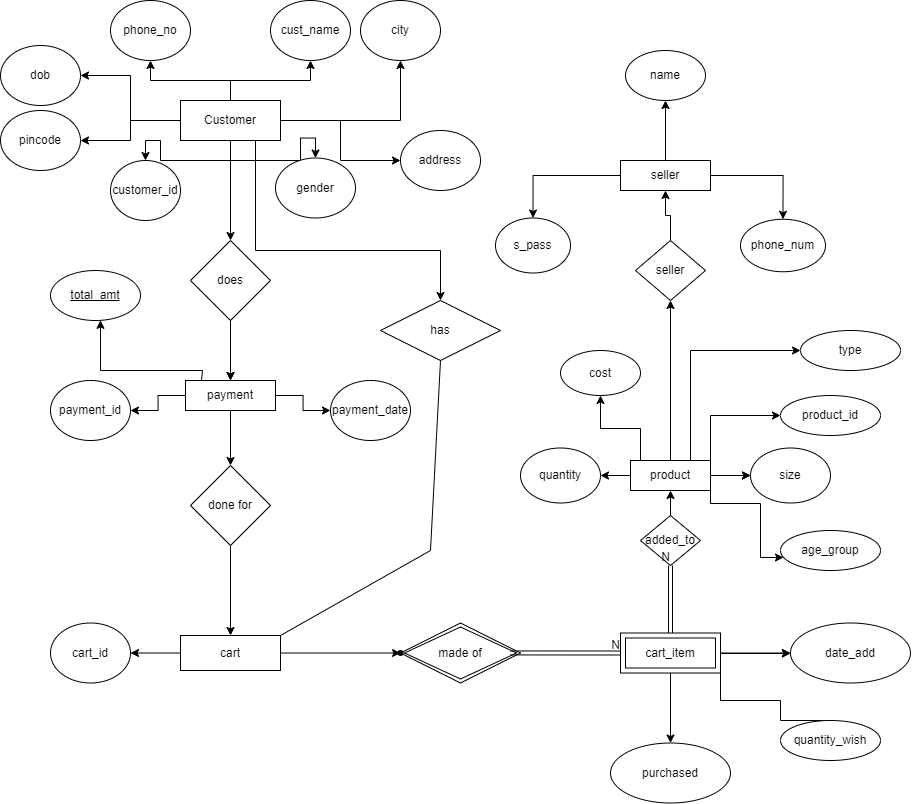

The diagram above was exported from draw.io. Its source (the exported page's mxGraphModel, read from the mxfile embedded in the PNG):
<mxGraphModel dx="1857" dy="536" grid="1" gridSize="10" guides="1" tooltips="1" connect="1" arrows="1" fold="1" page="1" pageScale="1" pageWidth="850" pageHeight="1100" math="0" shadow="0" extFonts="Permanent Marker^https://fonts.googleapis.com/css?family=Permanent+Marker">
  <root>
    <mxCell id="0" />
    <mxCell id="1" parent="0" />
    <mxCell id="3ruu7ZtZa3hN_hJ0gC64-28" value="" style="edgeStyle=orthogonalEdgeStyle;rounded=0;orthogonalLoop=1;jettySize=auto;html=1;fontFamily=Helvetica;fontSize=12;fontColor=default;exitX=0.178;exitY=0;exitDx=0;exitDy=0;exitPerimeter=0;" edge="1" parent="1" source="3ruu7ZtZa3hN_hJ0gC64-18" target="3ruu7ZtZa3hN_hJ0gC64-27">
      <mxGeometry relative="1" as="geometry">
        <mxPoint x="120" y="340" as="sourcePoint" />
        <Array as="points">
          <mxPoint x="132" y="380" />
          <mxPoint x="30" y="380" />
        </Array>
      </mxGeometry>
    </mxCell>
    <mxCell id="3ruu7ZtZa3hN_hJ0gC64-3" value="" style="edgeStyle=orthogonalEdgeStyle;rounded=0;orthogonalLoop=1;jettySize=auto;html=1;" edge="1" parent="1" source="3ruu7ZtZa3hN_hJ0gC64-1" target="3ruu7ZtZa3hN_hJ0gC64-2">
      <mxGeometry relative="1" as="geometry" />
    </mxCell>
    <mxCell id="3ruu7ZtZa3hN_hJ0gC64-6" value="" style="edgeStyle=orthogonalEdgeStyle;rounded=0;orthogonalLoop=1;jettySize=auto;html=1;" edge="1" parent="1" source="3ruu7ZtZa3hN_hJ0gC64-1" target="3ruu7ZtZa3hN_hJ0gC64-5">
      <mxGeometry relative="1" as="geometry" />
    </mxCell>
    <mxCell id="3ruu7ZtZa3hN_hJ0gC64-8" value="" style="edgeStyle=orthogonalEdgeStyle;rounded=0;orthogonalLoop=1;jettySize=auto;html=1;" edge="1" parent="1" source="3ruu7ZtZa3hN_hJ0gC64-1" target="3ruu7ZtZa3hN_hJ0gC64-7">
      <mxGeometry relative="1" as="geometry" />
    </mxCell>
    <mxCell id="3ruu7ZtZa3hN_hJ0gC64-10" value="" style="edgeStyle=orthogonalEdgeStyle;rounded=0;orthogonalLoop=1;jettySize=auto;html=1;" edge="1" parent="1" source="3ruu7ZtZa3hN_hJ0gC64-1" target="3ruu7ZtZa3hN_hJ0gC64-9">
      <mxGeometry relative="1" as="geometry" />
    </mxCell>
    <mxCell id="3ruu7ZtZa3hN_hJ0gC64-12" value="" style="edgeStyle=orthogonalEdgeStyle;rounded=0;orthogonalLoop=1;jettySize=auto;html=1;" edge="1" parent="1" source="3ruu7ZtZa3hN_hJ0gC64-1" target="3ruu7ZtZa3hN_hJ0gC64-11">
      <mxGeometry relative="1" as="geometry" />
    </mxCell>
    <mxCell id="3ruu7ZtZa3hN_hJ0gC64-14" value="" style="edgeStyle=orthogonalEdgeStyle;rounded=0;orthogonalLoop=1;jettySize=auto;html=1;" edge="1" parent="1" source="3ruu7ZtZa3hN_hJ0gC64-1" target="3ruu7ZtZa3hN_hJ0gC64-13">
      <mxGeometry relative="1" as="geometry" />
    </mxCell>
    <mxCell id="3ruu7ZtZa3hN_hJ0gC64-17" value="" style="edgeStyle=orthogonalEdgeStyle;rounded=0;orthogonalLoop=1;jettySize=auto;html=1;fontFamily=Helvetica;fontSize=12;fontColor=default;" edge="1" parent="1" source="3ruu7ZtZa3hN_hJ0gC64-1" target="3ruu7ZtZa3hN_hJ0gC64-16">
      <mxGeometry relative="1" as="geometry" />
    </mxCell>
    <mxCell id="3ruu7ZtZa3hN_hJ0gC64-85" style="edgeStyle=orthogonalEdgeStyle;rounded=0;orthogonalLoop=1;jettySize=auto;html=1;exitX=0.75;exitY=1;exitDx=0;exitDy=0;fontFamily=Helvetica;fontSize=12;fontColor=default;" edge="1" parent="1" source="3ruu7ZtZa3hN_hJ0gC64-1" target="3ruu7ZtZa3hN_hJ0gC64-89">
      <mxGeometry relative="1" as="geometry">
        <mxPoint x="380" y="340" as="targetPoint" />
        <Array as="points">
          <mxPoint x="185" y="260" />
          <mxPoint x="370" y="260" />
        </Array>
      </mxGeometry>
    </mxCell>
    <mxCell id="3ruu7ZtZa3hN_hJ0gC64-129" value="" style="edgeStyle=orthogonalEdgeStyle;rounded=0;orthogonalLoop=1;jettySize=auto;html=1;fontFamily=Helvetica;fontSize=12;fontColor=default;" edge="1" parent="1" source="3ruu7ZtZa3hN_hJ0gC64-1" target="3ruu7ZtZa3hN_hJ0gC64-128">
      <mxGeometry relative="1" as="geometry" />
    </mxCell>
    <mxCell id="3ruu7ZtZa3hN_hJ0gC64-131" value="" style="edgeStyle=orthogonalEdgeStyle;rounded=0;orthogonalLoop=1;jettySize=auto;html=1;fontFamily=Helvetica;fontSize=12;fontColor=default;" edge="1" parent="1" source="3ruu7ZtZa3hN_hJ0gC64-1" target="3ruu7ZtZa3hN_hJ0gC64-130">
      <mxGeometry relative="1" as="geometry" />
    </mxCell>
    <mxCell id="3ruu7ZtZa3hN_hJ0gC64-1" value="Customer" style="whiteSpace=wrap;html=1;align=center;" vertex="1" parent="1">
      <mxGeometry x="110" y="110" width="100" height="40" as="geometry" />
    </mxCell>
    <mxCell id="3ruu7ZtZa3hN_hJ0gC64-2" value="cust_name" style="ellipse;whiteSpace=wrap;html=1;" vertex="1" parent="1">
      <mxGeometry x="200" y="10" width="80" height="60" as="geometry" />
    </mxCell>
    <mxCell id="3ruu7ZtZa3hN_hJ0gC64-5" value="gender" style="ellipse;whiteSpace=wrap;html=1;" vertex="1" parent="1">
      <mxGeometry x="205" y="167.5" width="80" height="60" as="geometry" />
    </mxCell>
    <mxCell id="3ruu7ZtZa3hN_hJ0gC64-7" value="phone_no" style="ellipse;whiteSpace=wrap;html=1;" vertex="1" parent="1">
      <mxGeometry x="40" y="10" width="80" height="60" as="geometry" />
    </mxCell>
    <mxCell id="3ruu7ZtZa3hN_hJ0gC64-9" value="customer_id" style="ellipse;whiteSpace=wrap;html=1;" vertex="1" parent="1">
      <mxGeometry x="40" y="170" width="70" height="60" as="geometry" />
    </mxCell>
    <mxCell id="3ruu7ZtZa3hN_hJ0gC64-11" value="address" style="ellipse;whiteSpace=wrap;html=1;" vertex="1" parent="1">
      <mxGeometry x="330" y="140" width="80" height="60" as="geometry" />
    </mxCell>
    <mxCell id="3ruu7ZtZa3hN_hJ0gC64-13" value="pincode" style="ellipse;whiteSpace=wrap;html=1;" vertex="1" parent="1">
      <mxGeometry x="-70" y="120" width="80" height="60" as="geometry" />
    </mxCell>
    <mxCell id="3ruu7ZtZa3hN_hJ0gC64-19" value="" style="edgeStyle=orthogonalEdgeStyle;rounded=0;orthogonalLoop=1;jettySize=auto;html=1;fontFamily=Helvetica;fontSize=12;fontColor=default;" edge="1" parent="1" source="3ruu7ZtZa3hN_hJ0gC64-16" target="3ruu7ZtZa3hN_hJ0gC64-18">
      <mxGeometry relative="1" as="geometry" />
    </mxCell>
    <mxCell id="3ruu7ZtZa3hN_hJ0gC64-29" style="edgeStyle=orthogonalEdgeStyle;rounded=0;orthogonalLoop=1;jettySize=auto;html=1;fontFamily=Helvetica;fontSize=12;fontColor=default;" edge="1" parent="1" source="3ruu7ZtZa3hN_hJ0gC64-16" target="3ruu7ZtZa3hN_hJ0gC64-18">
      <mxGeometry relative="1" as="geometry" />
    </mxCell>
    <mxCell id="3ruu7ZtZa3hN_hJ0gC64-16" value="does" style="rhombus;whiteSpace=wrap;html=1;" vertex="1" parent="1">
      <mxGeometry x="120" y="250" width="80" height="80" as="geometry" />
    </mxCell>
    <mxCell id="3ruu7ZtZa3hN_hJ0gC64-21" value="" style="edgeStyle=orthogonalEdgeStyle;rounded=0;orthogonalLoop=1;jettySize=auto;html=1;fontFamily=Helvetica;fontSize=12;fontColor=default;" edge="1" parent="1" source="3ruu7ZtZa3hN_hJ0gC64-18" target="3ruu7ZtZa3hN_hJ0gC64-20">
      <mxGeometry relative="1" as="geometry" />
    </mxCell>
    <mxCell id="3ruu7ZtZa3hN_hJ0gC64-25" value="" style="edgeStyle=orthogonalEdgeStyle;rounded=0;orthogonalLoop=1;jettySize=auto;html=1;fontFamily=Helvetica;fontSize=12;fontColor=default;" edge="1" parent="1" source="3ruu7ZtZa3hN_hJ0gC64-18" target="3ruu7ZtZa3hN_hJ0gC64-24">
      <mxGeometry relative="1" as="geometry" />
    </mxCell>
    <mxCell id="3ruu7ZtZa3hN_hJ0gC64-34" value="" style="edgeStyle=orthogonalEdgeStyle;rounded=0;orthogonalLoop=1;jettySize=auto;html=1;fontFamily=Helvetica;fontSize=12;fontColor=default;" edge="1" parent="1" source="3ruu7ZtZa3hN_hJ0gC64-18" target="3ruu7ZtZa3hN_hJ0gC64-33">
      <mxGeometry relative="1" as="geometry" />
    </mxCell>
    <mxCell id="3ruu7ZtZa3hN_hJ0gC64-18" value="payment" style="whiteSpace=wrap;html=1;" vertex="1" parent="1">
      <mxGeometry x="115" y="390" width="90" height="30" as="geometry" />
    </mxCell>
    <mxCell id="3ruu7ZtZa3hN_hJ0gC64-20" value="payment_id" style="ellipse;whiteSpace=wrap;html=1;" vertex="1" parent="1">
      <mxGeometry x="-20" y="390" width="80" height="60" as="geometry" />
    </mxCell>
    <mxCell id="3ruu7ZtZa3hN_hJ0gC64-24" value="payment_date" style="ellipse;whiteSpace=wrap;html=1;" vertex="1" parent="1">
      <mxGeometry x="260" y="390" width="80" height="60" as="geometry" />
    </mxCell>
    <mxCell id="3ruu7ZtZa3hN_hJ0gC64-27" value="total_amt" style="ellipse;whiteSpace=wrap;html=1;align=center;fontStyle=4;strokeColor=default;fontFamily=Helvetica;fontSize=12;fontColor=default;fillColor=default;" vertex="1" parent="1">
      <mxGeometry x="-20" y="280" width="90" height="50" as="geometry" />
    </mxCell>
    <mxCell id="3ruu7ZtZa3hN_hJ0gC64-36" value="" style="edgeStyle=orthogonalEdgeStyle;rounded=0;orthogonalLoop=1;jettySize=auto;html=1;fontFamily=Helvetica;fontSize=12;fontColor=default;" edge="1" parent="1" source="3ruu7ZtZa3hN_hJ0gC64-33" target="3ruu7ZtZa3hN_hJ0gC64-35">
      <mxGeometry relative="1" as="geometry" />
    </mxCell>
    <mxCell id="3ruu7ZtZa3hN_hJ0gC64-33" value="done for" style="rhombus;whiteSpace=wrap;html=1;" vertex="1" parent="1">
      <mxGeometry x="120" y="475" width="80" height="80" as="geometry" />
    </mxCell>
    <mxCell id="3ruu7ZtZa3hN_hJ0gC64-38" value="" style="edgeStyle=orthogonalEdgeStyle;rounded=0;orthogonalLoop=1;jettySize=auto;html=1;fontFamily=Helvetica;fontSize=12;fontColor=default;" edge="1" parent="1" source="3ruu7ZtZa3hN_hJ0gC64-35" target="3ruu7ZtZa3hN_hJ0gC64-37">
      <mxGeometry relative="1" as="geometry" />
    </mxCell>
    <mxCell id="3ruu7ZtZa3hN_hJ0gC64-41" value="" style="edgeStyle=orthogonalEdgeStyle;rounded=0;orthogonalLoop=1;jettySize=auto;html=1;fontFamily=Helvetica;fontSize=12;fontColor=default;" edge="1" parent="1" source="3ruu7ZtZa3hN_hJ0gC64-35" target="3ruu7ZtZa3hN_hJ0gC64-40">
      <mxGeometry relative="1" as="geometry" />
    </mxCell>
    <mxCell id="3ruu7ZtZa3hN_hJ0gC64-35" value="cart" style="whiteSpace=wrap;html=1;" vertex="1" parent="1">
      <mxGeometry x="110" y="645" width="100" height="35" as="geometry" />
    </mxCell>
    <mxCell id="3ruu7ZtZa3hN_hJ0gC64-37" value="cart_id" style="ellipse;whiteSpace=wrap;html=1;" vertex="1" parent="1">
      <mxGeometry x="-20" y="632.5" width="80" height="60" as="geometry" />
    </mxCell>
    <mxCell id="3ruu7ZtZa3hN_hJ0gC64-39" value="made of" style="shape=rhombus;double=1;perimeter=rhombusPerimeter;whiteSpace=wrap;html=1;align=center;strokeColor=default;fontFamily=Helvetica;fontSize=12;fontColor=default;fillColor=default;" vertex="1" parent="1">
      <mxGeometry x="330" y="632.5" width="120" height="60" as="geometry" />
    </mxCell>
    <mxCell id="3ruu7ZtZa3hN_hJ0gC64-40" value="" style="shape=waypoint;sketch=0;size=6;pointerEvents=1;points=[];fillColor=default;resizable=0;rotatable=0;perimeter=centerPerimeter;snapToPoint=1;" vertex="1" parent="1">
      <mxGeometry x="310" y="642.5" width="40" height="40" as="geometry" />
    </mxCell>
    <mxCell id="3ruu7ZtZa3hN_hJ0gC64-45" value="" style="edgeStyle=orthogonalEdgeStyle;rounded=0;orthogonalLoop=1;jettySize=auto;html=1;fontFamily=Helvetica;fontSize=12;fontColor=default;" edge="1" parent="1" source="3ruu7ZtZa3hN_hJ0gC64-42" target="3ruu7ZtZa3hN_hJ0gC64-44">
      <mxGeometry relative="1" as="geometry" />
    </mxCell>
    <mxCell id="3ruu7ZtZa3hN_hJ0gC64-47" value="" style="edgeStyle=orthogonalEdgeStyle;rounded=0;orthogonalLoop=1;jettySize=auto;html=1;fontFamily=Helvetica;fontSize=12;fontColor=default;" edge="1" parent="1" source="3ruu7ZtZa3hN_hJ0gC64-42" target="3ruu7ZtZa3hN_hJ0gC64-46">
      <mxGeometry relative="1" as="geometry" />
    </mxCell>
    <mxCell id="3ruu7ZtZa3hN_hJ0gC64-42" value="cart_item" style="shape=ext;margin=3;double=1;whiteSpace=wrap;html=1;align=center;strokeColor=default;fontFamily=Helvetica;fontSize=12;fontColor=default;fillColor=default;" vertex="1" parent="1">
      <mxGeometry x="550" y="642.5" width="100" height="40" as="geometry" />
    </mxCell>
    <mxCell id="3ruu7ZtZa3hN_hJ0gC64-44" value="date_add" style="ellipse;whiteSpace=wrap;html=1;" vertex="1" parent="1">
      <mxGeometry x="720" y="632.5" width="120" height="60" as="geometry" />
    </mxCell>
    <mxCell id="3ruu7ZtZa3hN_hJ0gC64-46" value="purchased" style="ellipse;whiteSpace=wrap;html=1;" vertex="1" parent="1">
      <mxGeometry x="540" y="752.5" width="120" height="60" as="geometry" />
    </mxCell>
    <mxCell id="3ruu7ZtZa3hN_hJ0gC64-49" value="" style="edgeStyle=orthogonalEdgeStyle;rounded=0;orthogonalLoop=1;jettySize=auto;html=1;fontFamily=Helvetica;fontSize=12;fontColor=default;exitX=0.5;exitY=0;exitDx=0;exitDy=0;" edge="1" parent="1" source="3ruu7ZtZa3hN_hJ0gC64-48" target="3ruu7ZtZa3hN_hJ0gC64-44">
      <mxGeometry relative="1" as="geometry">
        <Array as="points">
          <mxPoint x="710" y="730" />
          <mxPoint x="710" y="710" />
          <mxPoint x="650" y="710" />
          <mxPoint x="650" y="663" />
        </Array>
      </mxGeometry>
    </mxCell>
    <mxCell id="3ruu7ZtZa3hN_hJ0gC64-48" value="quantity_wish" style="ellipse;whiteSpace=wrap;html=1;align=center;strokeColor=default;fontFamily=Helvetica;fontSize=12;fontColor=default;fillColor=default;" vertex="1" parent="1">
      <mxGeometry x="710" y="730" width="100" height="40" as="geometry" />
    </mxCell>
    <mxCell id="3ruu7ZtZa3hN_hJ0gC64-55" value="" style="edgeStyle=orthogonalEdgeStyle;rounded=0;orthogonalLoop=1;jettySize=auto;html=1;fontFamily=Helvetica;fontSize=12;fontColor=default;" edge="1" parent="1" source="3ruu7ZtZa3hN_hJ0gC64-52" target="3ruu7ZtZa3hN_hJ0gC64-54">
      <mxGeometry relative="1" as="geometry" />
    </mxCell>
    <mxCell id="3ruu7ZtZa3hN_hJ0gC64-52" value="added_to" style="rhombus;whiteSpace=wrap;html=1;" vertex="1" parent="1">
      <mxGeometry x="570" y="525" width="60" height="50" as="geometry" />
    </mxCell>
    <mxCell id="3ruu7ZtZa3hN_hJ0gC64-57" value="" style="edgeStyle=orthogonalEdgeStyle;rounded=0;orthogonalLoop=1;jettySize=auto;html=1;fontFamily=Helvetica;fontSize=12;fontColor=default;" edge="1" parent="1" source="3ruu7ZtZa3hN_hJ0gC64-54" target="3ruu7ZtZa3hN_hJ0gC64-56">
      <mxGeometry relative="1" as="geometry">
        <Array as="points">
          <mxPoint x="570" y="438" />
          <mxPoint x="530" y="438" />
        </Array>
      </mxGeometry>
    </mxCell>
    <mxCell id="3ruu7ZtZa3hN_hJ0gC64-59" value="" style="edgeStyle=orthogonalEdgeStyle;rounded=0;orthogonalLoop=1;jettySize=auto;html=1;fontFamily=Helvetica;fontSize=12;fontColor=default;" edge="1" parent="1" source="3ruu7ZtZa3hN_hJ0gC64-54" target="3ruu7ZtZa3hN_hJ0gC64-58">
      <mxGeometry relative="1" as="geometry" />
    </mxCell>
    <mxCell id="3ruu7ZtZa3hN_hJ0gC64-61" value="" style="edgeStyle=orthogonalEdgeStyle;rounded=0;orthogonalLoop=1;jettySize=auto;html=1;fontFamily=Helvetica;fontSize=12;fontColor=default;" edge="1" parent="1" source="3ruu7ZtZa3hN_hJ0gC64-54" target="3ruu7ZtZa3hN_hJ0gC64-60">
      <mxGeometry relative="1" as="geometry" />
    </mxCell>
    <mxCell id="3ruu7ZtZa3hN_hJ0gC64-74" value="" style="edgeStyle=orthogonalEdgeStyle;rounded=0;orthogonalLoop=1;jettySize=auto;html=1;fontFamily=Helvetica;fontSize=12;fontColor=default;" edge="1" parent="1" source="3ruu7ZtZa3hN_hJ0gC64-54" target="3ruu7ZtZa3hN_hJ0gC64-73">
      <mxGeometry relative="1" as="geometry" />
    </mxCell>
    <mxCell id="3ruu7ZtZa3hN_hJ0gC64-54" value="product" style="whiteSpace=wrap;html=1;" vertex="1" parent="1">
      <mxGeometry x="560" y="470" width="80" height="30" as="geometry" />
    </mxCell>
    <mxCell id="3ruu7ZtZa3hN_hJ0gC64-56" value="cost" style="ellipse;whiteSpace=wrap;html=1;" vertex="1" parent="1">
      <mxGeometry x="490" y="360" width="80" height="45" as="geometry" />
    </mxCell>
    <mxCell id="3ruu7ZtZa3hN_hJ0gC64-58" value="quantity" style="ellipse;whiteSpace=wrap;html=1;" vertex="1" parent="1">
      <mxGeometry x="450" y="457.5" width="80" height="55" as="geometry" />
    </mxCell>
    <mxCell id="3ruu7ZtZa3hN_hJ0gC64-60" value="size" style="ellipse;whiteSpace=wrap;html=1;" vertex="1" parent="1">
      <mxGeometry x="680" y="457.5" width="80" height="55" as="geometry" />
    </mxCell>
    <mxCell id="3ruu7ZtZa3hN_hJ0gC64-62" value="type" style="ellipse;whiteSpace=wrap;html=1;align=center;strokeColor=default;fontFamily=Helvetica;fontSize=12;fontColor=default;fillColor=default;" vertex="1" parent="1">
      <mxGeometry x="730" y="340" width="100" height="40" as="geometry" />
    </mxCell>
    <mxCell id="3ruu7ZtZa3hN_hJ0gC64-63" value="age_group" style="ellipse;whiteSpace=wrap;html=1;align=center;strokeColor=default;fontFamily=Helvetica;fontSize=12;fontColor=default;fillColor=default;" vertex="1" parent="1">
      <mxGeometry x="710" y="540" width="100" height="40" as="geometry" />
    </mxCell>
    <mxCell id="3ruu7ZtZa3hN_hJ0gC64-64" value="product_id" style="ellipse;whiteSpace=wrap;html=1;align=center;strokeColor=default;fontFamily=Helvetica;fontSize=12;fontColor=default;fillColor=default;" vertex="1" parent="1">
      <mxGeometry x="710" y="405" width="100" height="40" as="geometry" />
    </mxCell>
    <mxCell id="3ruu7ZtZa3hN_hJ0gC64-65" value="" style="edgeStyle=orthogonalEdgeStyle;rounded=0;orthogonalLoop=1;jettySize=auto;html=1;fontFamily=Helvetica;fontSize=12;fontColor=default;" edge="1" parent="1">
      <mxGeometry relative="1" as="geometry">
        <mxPoint x="640" y="485" as="sourcePoint" />
        <mxPoint x="680" y="485" as="targetPoint" />
      </mxGeometry>
    </mxCell>
    <mxCell id="3ruu7ZtZa3hN_hJ0gC64-66" value="" style="edgeStyle=orthogonalEdgeStyle;rounded=0;orthogonalLoop=1;jettySize=auto;html=1;fontFamily=Helvetica;fontSize=12;fontColor=default;entryX=0;entryY=0.5;entryDx=0;entryDy=0;exitX=1;exitY=0;exitDx=0;exitDy=0;" edge="1" parent="1" source="3ruu7ZtZa3hN_hJ0gC64-54" target="3ruu7ZtZa3hN_hJ0gC64-64">
      <mxGeometry relative="1" as="geometry">
        <mxPoint x="640" y="457.5" as="sourcePoint" />
        <mxPoint x="680" y="457.5" as="targetPoint" />
      </mxGeometry>
    </mxCell>
    <mxCell id="3ruu7ZtZa3hN_hJ0gC64-68" value="" style="edgeStyle=orthogonalEdgeStyle;rounded=0;orthogonalLoop=1;jettySize=auto;html=1;fontFamily=Helvetica;fontSize=12;fontColor=default;exitX=0.75;exitY=0;exitDx=0;exitDy=0;entryX=0;entryY=0.5;entryDx=0;entryDy=0;" edge="1" parent="1" source="3ruu7ZtZa3hN_hJ0gC64-54" target="3ruu7ZtZa3hN_hJ0gC64-62">
      <mxGeometry relative="1" as="geometry">
        <mxPoint x="660" y="370" as="sourcePoint" />
        <mxPoint x="720" y="320" as="targetPoint" />
      </mxGeometry>
    </mxCell>
    <mxCell id="3ruu7ZtZa3hN_hJ0gC64-69" value="" style="edgeStyle=orthogonalEdgeStyle;rounded=0;orthogonalLoop=1;jettySize=auto;html=1;fontFamily=Helvetica;fontSize=12;fontColor=default;entryX=0.03;entryY=0.675;entryDx=0;entryDy=0;entryPerimeter=0;exitX=1;exitY=1;exitDx=0;exitDy=0;" edge="1" parent="1" source="3ruu7ZtZa3hN_hJ0gC64-54" target="3ruu7ZtZa3hN_hJ0gC64-63">
      <mxGeometry relative="1" as="geometry">
        <mxPoint x="610" y="522.5" as="sourcePoint" />
        <mxPoint x="670" y="562.5" as="targetPoint" />
        <Array as="points">
          <mxPoint x="640" y="513" />
          <mxPoint x="690" y="513" />
          <mxPoint x="690" y="567" />
        </Array>
      </mxGeometry>
    </mxCell>
    <mxCell id="3ruu7ZtZa3hN_hJ0gC64-76" value="" style="edgeStyle=orthogonalEdgeStyle;rounded=0;orthogonalLoop=1;jettySize=auto;html=1;fontFamily=Helvetica;fontSize=12;fontColor=default;" edge="1" parent="1" source="3ruu7ZtZa3hN_hJ0gC64-73" target="3ruu7ZtZa3hN_hJ0gC64-75">
      <mxGeometry relative="1" as="geometry">
        <Array as="points">
          <mxPoint x="600" y="225" />
          <mxPoint x="595" y="225" />
        </Array>
      </mxGeometry>
    </mxCell>
    <mxCell id="3ruu7ZtZa3hN_hJ0gC64-73" value="seller" style="rhombus;whiteSpace=wrap;html=1;" vertex="1" parent="1">
      <mxGeometry x="565" y="250" width="70" height="60" as="geometry" />
    </mxCell>
    <mxCell id="3ruu7ZtZa3hN_hJ0gC64-78" value="" style="edgeStyle=orthogonalEdgeStyle;rounded=0;orthogonalLoop=1;jettySize=auto;html=1;fontFamily=Helvetica;fontSize=12;fontColor=default;" edge="1" parent="1" source="3ruu7ZtZa3hN_hJ0gC64-75" target="3ruu7ZtZa3hN_hJ0gC64-77">
      <mxGeometry relative="1" as="geometry" />
    </mxCell>
    <mxCell id="3ruu7ZtZa3hN_hJ0gC64-80" value="" style="edgeStyle=orthogonalEdgeStyle;rounded=0;orthogonalLoop=1;jettySize=auto;html=1;fontFamily=Helvetica;fontSize=12;fontColor=default;" edge="1" parent="1" source="3ruu7ZtZa3hN_hJ0gC64-75" target="3ruu7ZtZa3hN_hJ0gC64-79">
      <mxGeometry relative="1" as="geometry" />
    </mxCell>
    <mxCell id="3ruu7ZtZa3hN_hJ0gC64-82" value="" style="edgeStyle=orthogonalEdgeStyle;rounded=0;orthogonalLoop=1;jettySize=auto;html=1;fontFamily=Helvetica;fontSize=12;fontColor=default;" edge="1" parent="1" source="3ruu7ZtZa3hN_hJ0gC64-75" target="3ruu7ZtZa3hN_hJ0gC64-81">
      <mxGeometry relative="1" as="geometry" />
    </mxCell>
    <mxCell id="3ruu7ZtZa3hN_hJ0gC64-75" value="seller" style="whiteSpace=wrap;html=1;" vertex="1" parent="1">
      <mxGeometry x="550" y="170" width="90" height="30" as="geometry" />
    </mxCell>
    <mxCell id="3ruu7ZtZa3hN_hJ0gC64-77" value="name" style="ellipse;whiteSpace=wrap;html=1;" vertex="1" parent="1">
      <mxGeometry x="555" y="60" width="80" height="50" as="geometry" />
    </mxCell>
    <mxCell id="3ruu7ZtZa3hN_hJ0gC64-79" value="phone_num" style="ellipse;whiteSpace=wrap;html=1;" vertex="1" parent="1">
      <mxGeometry x="670" y="228.75" width="85" height="52.5" as="geometry" />
    </mxCell>
    <mxCell id="3ruu7ZtZa3hN_hJ0gC64-81" value="s_pass" style="ellipse;whiteSpace=wrap;html=1;" vertex="1" parent="1">
      <mxGeometry x="425" y="227.5" width="75" height="55" as="geometry" />
    </mxCell>
    <mxCell id="3ruu7ZtZa3hN_hJ0gC64-89" value="has" style="shape=rhombus;perimeter=rhombusPerimeter;whiteSpace=wrap;html=1;align=center;strokeColor=default;fontFamily=Helvetica;fontSize=12;fontColor=default;fillColor=default;" vertex="1" parent="1">
      <mxGeometry x="310" y="310" width="120" height="60" as="geometry" />
    </mxCell>
    <mxCell id="3ruu7ZtZa3hN_hJ0gC64-120" value="" style="shape=link;html=1;rounded=0;fontFamily=Helvetica;fontSize=12;fontColor=default;entryX=0;entryY=0.5;entryDx=0;entryDy=0;" edge="1" parent="1" target="3ruu7ZtZa3hN_hJ0gC64-42">
      <mxGeometry relative="1" as="geometry">
        <mxPoint x="440" y="662.4399999999999" as="sourcePoint" />
        <mxPoint x="540" y="662.53" as="targetPoint" />
      </mxGeometry>
    </mxCell>
    <mxCell id="3ruu7ZtZa3hN_hJ0gC64-121" value="N" style="resizable=0;html=1;align=right;verticalAlign=bottom;strokeColor=default;fontFamily=Helvetica;fontSize=12;fontColor=default;fillColor=default;" connectable="0" vertex="1" parent="3ruu7ZtZa3hN_hJ0gC64-120">
      <mxGeometry x="1" relative="1" as="geometry" />
    </mxCell>
    <mxCell id="3ruu7ZtZa3hN_hJ0gC64-122" value="" style="shape=link;html=1;rounded=0;fontFamily=Helvetica;fontSize=12;fontColor=default;entryX=0.5;entryY=1;entryDx=0;entryDy=0;exitX=0.5;exitY=0;exitDx=0;exitDy=0;" edge="1" parent="1" source="3ruu7ZtZa3hN_hJ0gC64-42" target="3ruu7ZtZa3hN_hJ0gC64-52">
      <mxGeometry relative="1" as="geometry">
        <mxPoint x="450" y="610" as="sourcePoint" />
        <mxPoint x="610" y="610" as="targetPoint" />
      </mxGeometry>
    </mxCell>
    <mxCell id="3ruu7ZtZa3hN_hJ0gC64-123" value="N" style="resizable=0;html=1;align=right;verticalAlign=bottom;strokeColor=default;fontFamily=Helvetica;fontSize=12;fontColor=default;fillColor=default;" connectable="0" vertex="1" parent="3ruu7ZtZa3hN_hJ0gC64-122">
      <mxGeometry x="1" relative="1" as="geometry" />
    </mxCell>
    <mxCell id="3ruu7ZtZa3hN_hJ0gC64-124" value="" style="endArrow=none;html=1;rounded=0;fontFamily=Helvetica;fontSize=12;fontColor=default;entryX=0.5;entryY=1;entryDx=0;entryDy=0;exitX=1;exitY=0;exitDx=0;exitDy=0;" edge="1" parent="1" source="3ruu7ZtZa3hN_hJ0gC64-35" target="3ruu7ZtZa3hN_hJ0gC64-89">
      <mxGeometry relative="1" as="geometry">
        <mxPoint x="240" y="490" as="sourcePoint" />
        <mxPoint x="400" y="490" as="targetPoint" />
        <Array as="points">
          <mxPoint x="360" y="560" />
        </Array>
      </mxGeometry>
    </mxCell>
    <mxCell id="3ruu7ZtZa3hN_hJ0gC64-128" value="dob" style="ellipse;whiteSpace=wrap;html=1;" vertex="1" parent="1">
      <mxGeometry x="-70" y="55" width="80" height="60" as="geometry" />
    </mxCell>
    <mxCell id="3ruu7ZtZa3hN_hJ0gC64-130" value="city" style="ellipse;whiteSpace=wrap;html=1;" vertex="1" parent="1">
      <mxGeometry x="290" y="10" width="80" height="60" as="geometry" />
    </mxCell>
  </root>
</mxGraphModel>